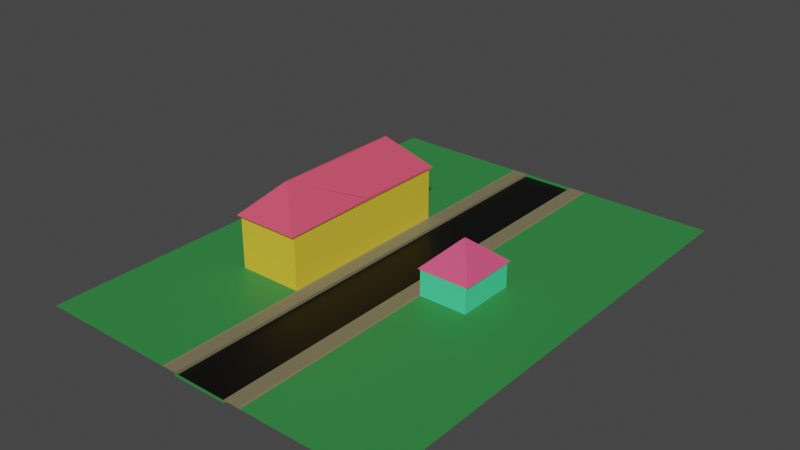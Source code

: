 # Source: act1.blend  (saved by Blender 3.3.6; exported with 4.5.12 LTS)
import bpy
from mathutils import Matrix  # noqa: F401  (used for matrix-valued properties, if any)

bpy.ops.wm.read_factory_settings(use_empty=True)
scene = bpy.context.scene
scene.name = 'Scene'

# ---- collections
col_collection = bpy.data.collections.new('Collection'); scene.collection.children.link(col_collection)

# ---- materials (node trees are filled in below, after node groups)
mat_house = bpy.data.materials.new('House')
mat_house.use_transparent_shadow = False
mat_floor = bpy.data.materials.new('Floor')
mat_floor.use_transparent_shadow = False
mat_wall = bpy.data.materials.new('Wall')
mat_wall.use_transparent_shadow = False
mat_grass = bpy.data.materials.new('Grass')
mat_grass.use_transparent_shadow = False
mat_footwalk = bpy.data.materials.new('Footwalk')
mat_footwalk.use_transparent_shadow = False
mat_road = bpy.data.materials.new('Road')
mat_road.use_transparent_shadow = False
mat_school_wall = bpy.data.materials.new('School Wall')
mat_school_wall.use_transparent_shadow = False
mat_roof = bpy.data.materials.new('Roof')
mat_roof.use_transparent_shadow = False
mat_school_roof = bpy.data.materials.new('School Roof')
mat_school_roof.use_transparent_shadow = False

# ---- material node trees
mat_house.use_nodes = True; mat_house.node_tree.nodes.clear()
_N = mat_house.node_tree.nodes; _L = mat_house.node_tree.links
n0 = _N.new('ShaderNodeBsdfPrincipled'); n0.name = 'Principled BSDF'; n0.location = (10, 300)
n0.distribution = 'GGX'
n0.subsurface_method = 'RANDOM_WALK_SKIN'
n0.inputs[0].default_value = (0.07375, 0.8, 0.3717, 1.0)
n0.inputs[3].default_value = 1.45
n0.inputs[27].default_value = (0.0, 0.0, 0.0, 1.0)
n0.inputs[28].default_value = 1.0
n1 = _N.new('ShaderNodeOutputMaterial'); n1.name = 'Material Output'; n1.location = (300, 300)
_L.new(n0.outputs[0], n1.inputs[0])
n1.is_active_output = True
mat_floor.use_nodes = True; mat_floor.node_tree.nodes.clear()
_N = mat_floor.node_tree.nodes; _L = mat_floor.node_tree.links
n0 = _N.new('ShaderNodeBsdfPrincipled'); n0.name = 'Principled BSDF'; n0.location = (10, 300)
n0.distribution = 'GGX'
n0.subsurface_method = 'RANDOM_WALK_SKIN'
n0.inputs[0].default_value = (0.1789, 0.02442, 0.01873, 1.0)
n0.inputs[3].default_value = 1.45
n0.inputs[27].default_value = (0.0, 0.0, 0.0, 1.0)
n0.inputs[28].default_value = 1.0
n1 = _N.new('ShaderNodeOutputMaterial'); n1.name = 'Material Output'; n1.location = (300, 300)
_L.new(n0.outputs[0], n1.inputs[0])
n1.is_active_output = True
mat_wall.use_nodes = True; mat_wall.node_tree.nodes.clear()
_N = mat_wall.node_tree.nodes; _L = mat_wall.node_tree.links
n0 = _N.new('ShaderNodeBsdfPrincipled'); n0.name = 'Principled BSDF'; n0.location = (10, 300)
n0.distribution = 'GGX'
n0.subsurface_method = 'RANDOM_WALK_SKIN'
n0.inputs[0].default_value = (0.2529, 0.2067, 0.1239, 1.0)
n0.inputs[3].default_value = 1.45
n0.inputs[27].default_value = (0.0, 0.0, 0.0, 1.0)
n0.inputs[28].default_value = 1.0
n1 = _N.new('ShaderNodeOutputMaterial'); n1.name = 'Material Output'; n1.location = (300, 300)
_L.new(n0.outputs[0], n1.inputs[0])
n1.is_active_output = True
mat_grass.use_nodes = True; mat_grass.node_tree.nodes.clear()
_N = mat_grass.node_tree.nodes; _L = mat_grass.node_tree.links
n0 = _N.new('ShaderNodeBsdfPrincipled'); n0.name = 'Principled BSDF'; n0.location = (10, 300)
n0.distribution = 'GGX'
n0.subsurface_method = 'RANDOM_WALK_SKIN'
n0.inputs[0].default_value = (0.03416, 0.2529, 0.05841, 1.0)
n0.inputs[3].default_value = 1.45
n0.inputs[27].default_value = (0.0, 0.0, 0.0, 1.0)
n0.inputs[28].default_value = 1.0
n1 = _N.new('ShaderNodeOutputMaterial'); n1.name = 'Material Output'; n1.location = (300, 300)
_L.new(n0.outputs[0], n1.inputs[0])
n1.is_active_output = True
mat_footwalk.use_nodes = True; mat_footwalk.node_tree.nodes.clear()
_N = mat_footwalk.node_tree.nodes; _L = mat_footwalk.node_tree.links
n0 = _N.new('ShaderNodeBsdfPrincipled'); n0.name = 'Principled BSDF'; n0.location = (10, 300)
n0.distribution = 'GGX'
n0.subsurface_method = 'RANDOM_WALK_SKIN'
n0.inputs[0].default_value = (0.2079, 0.1803, 0.09992, 1.0)
n0.inputs[3].default_value = 1.45
n0.inputs[27].default_value = (0.0, 0.0, 0.0, 1.0)
n0.inputs[28].default_value = 1.0
n1 = _N.new('ShaderNodeOutputMaterial'); n1.name = 'Material Output'; n1.location = (300, 300)
_L.new(n0.outputs[0], n1.inputs[0])
n1.is_active_output = True
mat_road.use_nodes = True; mat_road.node_tree.nodes.clear()
_N = mat_road.node_tree.nodes; _L = mat_road.node_tree.links
n0 = _N.new('ShaderNodeBsdfPrincipled'); n0.name = 'Principled BSDF'; n0.location = (10, 300)
n0.distribution = 'GGX'
n0.subsurface_method = 'RANDOM_WALK_SKIN'
n0.inputs[0].default_value = (0.0, 0.0, 0.0, 1.0)
n0.inputs[3].default_value = 1.45
n0.inputs[27].default_value = (0.0, 0.0, 0.0, 1.0)
n0.inputs[28].default_value = 1.0
n1 = _N.new('ShaderNodeOutputMaterial'); n1.name = 'Material Output'; n1.location = (300, 300)
_L.new(n0.outputs[0], n1.inputs[0])
n1.is_active_output = True
mat_school_wall.use_nodes = True; mat_school_wall.node_tree.nodes.clear()
_N = mat_school_wall.node_tree.nodes; _L = mat_school_wall.node_tree.links
n0 = _N.new('ShaderNodeBsdfPrincipled'); n0.name = 'Principled BSDF'; n0.location = (10, 300)
n0.distribution = 'GGX'
n0.subsurface_method = 'RANDOM_WALK_SKIN'
n0.inputs[0].default_value = (0.7874, 0.5846, 0.04213, 1.0)
n0.inputs[3].default_value = 1.45
n0.inputs[27].default_value = (0.0, 0.0, 0.0, 1.0)
n0.inputs[28].default_value = 1.0
n1 = _N.new('ShaderNodeOutputMaterial'); n1.name = 'Material Output'; n1.location = (300, 300)
_L.new(n0.outputs[0], n1.inputs[0])
n1.is_active_output = True
mat_roof.use_nodes = True; mat_roof.node_tree.nodes.clear()
_N = mat_roof.node_tree.nodes; _L = mat_roof.node_tree.links
n0 = _N.new('ShaderNodeBsdfPrincipled'); n0.name = 'Principled BSDF'; n0.location = (10, 300)
n0.distribution = 'GGX'
n0.subsurface_method = 'RANDOM_WALK_SKIN'
n0.inputs[0].default_value = (0.8, 0.08638, 0.2042, 1.0)
n0.inputs[3].default_value = 1.45
n0.inputs[27].default_value = (0.0, 0.0, 0.0, 1.0)
n0.inputs[28].default_value = 1.0
n1 = _N.new('ShaderNodeOutputMaterial'); n1.name = 'Material Output'; n1.location = (300, 300)
_L.new(n0.outputs[0], n1.inputs[0])
n1.is_active_output = True
mat_school_roof.use_nodes = True; mat_school_roof.node_tree.nodes.clear()
_N = mat_school_roof.node_tree.nodes; _L = mat_school_roof.node_tree.links
n0 = _N.new('ShaderNodeBsdfPrincipled'); n0.name = 'Principled BSDF'; n0.location = (10, 300)
n0.distribution = 'GGX'
n0.subsurface_method = 'RANDOM_WALK_SKIN'
n0.inputs[0].default_value = (0.8, 0.0815, 0.1478, 1.0)
n0.inputs[3].default_value = 1.45
n0.inputs[27].default_value = (0.0, 0.0, 0.0, 1.0)
n0.inputs[28].default_value = 1.0
n1 = _N.new('ShaderNodeOutputMaterial'); n1.name = 'Material Output'; n1.location = (300, 300)
_L.new(n0.outputs[0], n1.inputs[0])
n1.is_active_output = True

# ---- world
world_world = bpy.data.worlds.new('World'); scene.world = world_world
world_world.use_nodes = True; world_world.node_tree.nodes.clear()
_N = world_world.node_tree.nodes; _L = world_world.node_tree.links
n0 = _N.new('ShaderNodeOutputWorld'); n0.name = 'World Output'; n0.location = (300, 300)
n1 = _N.new('ShaderNodeBackground'); n1.name = 'Background'; n1.location = (10, 300)
n1.inputs[0].default_value = (0.05088, 0.05088, 0.05088, 1.0)
_L.new(n1.outputs[0], n0.inputs[0])
n0.is_active_output = True
world_world.color = (0.05088, 0.05088, 0.05088)
world_world.use_sun_shadow = False
world_world.sun_shadow_jitter_overblur = 0.0

# ---- meshes
me_cube_002 = bpy.data.meshes.new('Cube.002')
me_cube_002.from_pydata([(-9.38, -12.47, -3.852), (-9.38, -12.47, -3.657), (-9.38, 7.747, -3.852), (-9.38, 7.747, -3.657), (7.079, -12.47, -3.852), (7.079, -12.47, -3.657), (7.079, 7.747, -3.852), (7.079, 7.747, -3.657), (-9.291, -12.38, -3.657), (-9.291, 7.66, -3.657), (6.989, 7.66, -3.657), (6.989, -12.38, -3.657), (-9.38, -12.47, 5.151), (-9.38, 7.747, 5.151), (7.079, 7.747, 5.151), (7.079, -12.47, 5.151), (-9.291, -12.38, 5.151), (-9.291, 7.66, 5.151), (6.989, 7.66, 5.151), (6.989, -12.38, 5.151), (-9.291, 7.66, 0.7474), (6.989, 7.66, 0.7474), (6.989, -12.38, 0.7474), (-9.291, -12.38, 0.7474), (6.989, 7.66, 0.9723), (-9.291, -12.38, 0.9723), (-9.291, 7.66, 0.9723), (6.989, -12.38, 0.9723), (-9.38, 4.494, -3.852), (-9.38, 4.494, -3.657), (7.079, 4.494, -3.852), (7.079, 4.494, -3.657), (-9.38, 4.494, 5.151), (7.079, 4.494, 5.151), (-9.291, 4.435, 5.151), (6.989, 4.435, 5.151), (-9.291, 4.461, 0.9723), (6.989, 4.461, 0.9723), (-9.291, 4.488, -3.657), (6.989, 4.488, -3.657), (-9.291, 4.463, 0.7474), (6.989, 4.463, 0.7474), (4.072, 7.747, -3.852), (4.072, 7.747, -3.657), (4.072, -12.47, -3.852), (4.072, -12.47, -3.657), (4.015, 7.66, -3.657), (4.015, -12.38, -3.657), (4.072, 7.747, 5.151), (4.072, -12.47, 5.151), (4.015, 7.66, 5.151), (4.015, -12.38, 5.151), (4.015, -12.38, 0.7474), (4.015, 7.66, 0.7474), (4.015, -12.38, 0.9723), (4.015, 7.66, 0.9723), (4.015, 4.461, 0.9723), (4.072, 4.494, -3.852), (4.015, 4.463, 0.7474), (4.015, 4.488, -3.657), (3.516, 7.66, 0.7474), (3.516, 7.66, 0.9723), (3.516, 4.461, 0.9723), (3.516, 4.463, 0.7474), (3.361, 7.66, 0.9723), (3.361, 4.461, 0.9723), (3.516, 7.66, 0.2473), (3.516, 4.463, 0.2473), (3.361, 7.66, 0.4722), (3.361, 4.461, 0.4722), (3.006, 7.66, 0.2473), (3.006, 4.463, 0.2473), (2.851, 7.66, 0.4722), (2.851, 4.461, 0.4722), (3.006, 7.66, -0.2566), (3.006, 4.463, -0.2566), (2.851, 7.66, -0.03171), (2.851, 4.461, -0.03171), (2.498, 7.66, -0.2566), (2.498, 4.463, -0.2566), (2.343, 7.66, -0.03171), (2.343, 4.461, -0.03171), (2.498, 7.66, -0.7632), (2.498, 4.463, -0.7632), (2.343, 7.66, -0.5383), (2.343, 4.461, -0.5383), (2.0, 7.66, -0.7632), (2.0, 4.463, -0.7632), (1.845, 7.66, -0.5383), (1.845, 4.461, -0.5383), (2.0, 7.66, -1.27), (2.0, 4.463, -1.27), (1.845, 7.66, -1.045), (1.845, 4.461, -1.045), (1.498, 7.66, -1.27), (1.498, 4.463, -1.27), (1.343, 7.66, -1.045), (1.343, 4.461, -1.045), (1.498, 7.66, -1.775), (1.498, 4.463, -1.775), (1.343, 7.66, -1.55), (1.343, 4.461, -1.55), (0.9954, 7.66, -1.775), (0.9954, 4.463, -1.775), (0.84, 7.66, -1.55), (0.84, 4.461, -1.55), (0.9954, 7.66, -2.278), (0.9954, 4.463, -2.278), (0.84, 7.66, -2.053), (0.84, 4.461, -2.053), (0.4926, 7.66, -2.278), (0.4926, 4.463, -2.278), (0.3372, 7.66, -2.053), (0.3372, 4.461, -2.053), (0.4926, 7.66, -2.784), (0.4926, 4.463, -2.784), (0.3372, 7.66, -2.559), (0.3372, 4.461, -2.559), (-0.005569, 7.66, -2.784), (-0.005569, 4.463, -2.784), (-0.1609, 7.66, -2.559), (-0.1609, 4.461, -2.559), (-0.005569, 7.66, -3.29), (-0.005569, 4.463, -3.29), (-0.1609, 7.66, -3.065), (-0.1609, 4.461, -3.065), (-0.5158, 7.66, -3.29), (-0.5158, 4.463, -3.29), (-0.6711, 7.66, -3.065), (-0.6711, 4.461, -3.065), (-0.5158, 7.66, -3.793), (-0.5158, 4.463, -3.793), (-0.6711, 7.66, -3.568), (-0.6711, 4.461, -3.568), (-1.025, 7.66, -3.793), (-1.025, 4.463, -3.793), (-1.18, 7.66, -3.568), (-1.18, 4.461, -3.568), (-1.025, 7.66, -3.941), (-1.025, 4.463, -3.941), (-1.18, 7.66, -3.717), (-1.18, 4.461, -3.717), (-9.38, -12.47, -0.9912), (-9.38, 7.747, -0.9912), (7.079, -12.47, -0.9912), (7.079, 7.747, -0.9912), (7.079, 4.494, -0.9912), (-9.38, 4.494, -0.9912), (4.072, 7.747, -0.9912), (4.072, -12.47, -0.9912), (-9.38, -3.986, -3.852), (7.079, -3.986, -3.657), (7.079, -3.986, 5.151), (6.989, -3.972, 5.151), (-9.291, -3.958, 0.9723), (-9.38, -3.283, -3.657), (7.079, -3.986, -3.852), (-9.38, -3.283, 5.151), (-9.291, -3.972, 5.151), (6.989, -3.958, 0.9723), (4.015, -3.958, 0.9723), (4.072, -3.986, -3.852), (7.079, -3.986, -0.9912), (-9.38, -3.283, -1.168), (-9.38, -2.013, -3.657), (7.079, -1.31, -3.852), (-9.38, -2.013, 5.151), (-9.291, -1.319, 5.151), (6.989, -1.302, 0.9723), (4.015, -1.302, 0.9723), (-9.38, -2.013, -1.168), (-9.38, -1.31, -3.852), (7.079, -1.31, -3.657), (7.079, -1.31, 5.151), (6.989, -1.319, 5.151), (-9.291, -1.302, 0.9723), (4.072, -1.31, -3.852), (7.079, -1.31, -0.9912), (6.989, -1.134, -3.657), (6.989, -6.756, -3.657), (-9.291, -1.151, 0.7474), (-9.291, -7.35, 0.7474), (-9.291, -7.342, -3.657), (-9.291, -1.134, -3.657), (6.989, -6.764, 0.7474), (6.989, -1.151, 0.7474), (4.015, -1.151, 0.7474), (4.015, -6.764, 0.7474), (4.015, -1.134, -3.657), (4.015, -6.756, -3.657), (-9.291, -3.338, 0.7474), (-9.291, -3.281, -3.657), (-9.291, -1.997, 0.7474), (-9.291, -2.0, -3.657), (-9.291, 7.66, -1.455), (6.989, -12.38, -1.455), (6.989, 7.66, -1.455), (-9.291, -12.38, -1.455), (6.989, 4.475, -1.455), (-9.291, 4.475, -1.455), (4.015, 7.66, -1.455), (4.015, -12.38, -1.455), (-9.291, -7.346, -1.455), (-9.291, -1.142, -1.455), (6.989, -1.142, -1.455), (6.989, -6.76, -1.455), (-9.291, -3.285, -1.165), (-9.291, -2.008, -1.165), (-9.38, -6.167, -3.852), (7.079, -6.167, -3.657), (7.079, -6.167, 5.151), (6.989, -6.134, 5.151), (-9.291, -6.124, 0.9723), (4.072, -6.167, -3.852), (7.079, -6.167, -0.9912), (-9.38, -5.645, -3.657), (7.079, -6.167, -3.852), (-9.38, -6.13, 5.151), (-9.291, -6.134, 5.151), (6.989, -6.124, 0.9723), (4.015, -6.124, 0.9723), (-9.38, -6.13, -1.123), (-9.38, -4.12, -3.657), (7.079, -4.758, -3.852), (-9.38, -4.821, 5.151), (-9.291, -4.848, 5.151), (6.989, -4.726, 0.9723), (4.015, -4.726, 0.9723), (-9.38, -4.821, -1.152), (-9.38, -4.758, -3.852), (7.079, -4.758, -3.657), (7.079, -4.758, 5.151), (6.989, -4.738, 5.151), (-9.291, -4.836, 0.9723), (4.072, -4.758, -3.852), (7.079, -4.758, -0.9912), (6.989, 7.66, 1.88), (-9.291, -12.38, 1.88), (-9.291, 7.66, 1.88), (6.989, -12.38, 1.88), (-9.291, 4.456, 1.88), (6.989, 4.456, 1.88), (4.015, -12.38, 1.88), (4.015, 7.66, 1.88), (-9.291, -3.961, 1.88), (6.989, -3.961, 1.88), (6.989, -1.305, 1.88), (-9.291, -1.305, 1.88), (-9.291, -6.127, 1.88), (6.989, -6.127, 1.88), (6.989, -4.728, 1.88), (-9.291, -4.838, 1.88), (6.989, 7.66, 3.242), (-9.291, -12.38, 3.242), (-9.291, 4.447, 3.242), (6.989, 4.447, 3.242), (4.015, -12.38, 3.242), (4.015, 7.66, 3.242), (-9.291, -3.966, 3.242), (6.989, -3.966, 3.242), (6.989, -1.311, 3.242), (-9.291, -1.311, 3.242), (-9.291, -6.13, 3.164), (6.989, -6.13, 3.242), (6.989, -4.732, 3.242), (-9.291, -4.842, 3.164), (-9.291, 7.66, 3.242), (6.989, -12.38, 3.242), (-9.38, -12.47, 1.957), (7.079, -12.47, 1.957), (7.079, 4.494, 1.957), (-9.38, 4.494, 1.957), (4.072, 7.747, 1.957), (4.072, -12.47, 1.957), (-9.38, 7.747, 1.957), (7.079, 7.747, 1.957), (7.079, -3.986, 1.957), (-9.38, -3.283, 1.865), (-9.38, -2.013, 1.865), (7.079, -1.31, 1.957), (7.079, -6.167, 1.957), (-9.38, -6.119, 1.889), (-9.38, -4.832, 1.874), (7.079, -4.758, 1.957), (-9.38, -12.47, 3.331), (7.079, -12.47, 3.331), (7.079, 4.494, 3.331), (-9.38, 4.494, 3.331), (4.072, 7.747, 3.331), (4.072, -12.47, 3.331), (7.079, -3.986, 3.331), (-9.38, -3.283, 3.278), (-9.38, -2.013, 3.278), (7.079, -1.31, 3.331), (7.079, -6.167, 3.331), (-9.38, -6.13, 3.178), (-9.38, -4.821, 3.17), (7.079, -4.758, 3.331), (-9.38, 7.747, 3.331), (7.079, 7.747, 3.331), (-9.376, -6.127, 1.88), (-9.38, -4.838, 1.88)], [], [(28, 29, 3, 2), (42, 43, 7, 6), (216, 209, 5, 4), (44, 45, 1, 0), (213, 216, 4, 44), (289, 285, 15, 49), (189, 182, 8, 47), (295, 284, 12, 217), (257, 252, 18, 50), (256, 253, 16, 51), (217, 12, 16, 218), (49, 15, 19, 51), (48, 13, 17, 50), (33, 14, 18, 35), (288, 298, 13, 48), (263, 267, 19, 211), (254, 266, 17, 34), (286, 299, 14, 33), (199, 194, 20, 40), (205, 195, 22, 184), (201, 197, 23, 52), (200, 196, 21, 53), (187, 184, 22, 52), (220, 54, 27, 219), (293, 286, 33, 173), (261, 254, 34, 167), (252, 255, 35, 18), (173, 33, 35, 174), (13, 32, 34, 17), (298, 287, 32, 13), (42, 6, 30, 57), (6, 7, 31, 30), (171, 164, 29, 28), (196, 198, 41, 21), (203, 199, 40, 180), (46, 9, 38, 59), (36, 40, 20, 26), (20, 53, 55, 26), (10, 46, 59, 39), (36, 56, 58, 40), (2, 42, 57, 28), (212, 25, 54, 220), (181, 187, 52, 23), (194, 200, 53, 20), (195, 201, 52, 22), (299, 288, 48, 14), (14, 48, 50, 18), (12, 49, 51, 16), (267, 256, 51, 19), (266, 257, 50, 17), (179, 189, 47, 11), (284, 289, 49, 12), (208, 213, 44, 0), (4, 5, 45, 44), (2, 3, 43, 42), (41, 58, 53, 21), (24, 55, 56, 37), (56, 55, 61, 62), (53, 58, 63, 60), (62, 61, 64, 65), (65, 64, 68, 69), (60, 63, 67, 66), (69, 68, 72, 73), (66, 67, 71, 70), (73, 72, 76, 77), (70, 71, 75, 74), (77, 76, 80, 81), (74, 75, 79, 78), (81, 80, 84, 85), (78, 79, 83, 82), (85, 84, 88, 89), (82, 83, 87, 86), (89, 88, 92, 93), (86, 87, 91, 90), (93, 92, 96, 97), (90, 91, 95, 94), (97, 96, 100, 101), (94, 95, 99, 98), (101, 100, 104, 105), (98, 99, 103, 102), (105, 104, 108, 109), (102, 103, 107, 106), (109, 108, 112, 113), (106, 107, 111, 110), (113, 112, 116, 117), (110, 111, 115, 114), (117, 116, 120, 121), (114, 115, 119, 118), (121, 120, 124, 125), (118, 119, 123, 122), (125, 124, 128, 129), (122, 123, 127, 126), (129, 128, 132, 133), (126, 127, 131, 130), (133, 132, 136, 137), (130, 131, 135, 134), (137, 136, 140, 141), (134, 135, 139, 138), (1, 45, 149, 142), (7, 43, 148, 145), (3, 29, 147, 143), (172, 31, 146, 177), (31, 7, 145, 146), (43, 3, 143, 148), (215, 1, 142, 221), (45, 5, 144, 149), (230, 151, 162, 235), (171, 176, 161, 150), (175, 154, 160, 169), (229, 222, 155, 150), (231, 152, 153, 232), (265, 258, 158, 225), (297, 290, 152, 231), (169, 160, 159, 168), (260, 259, 153, 174), (166, 157, 158, 167), (292, 291, 157, 166), (176, 165, 156, 161), (165, 172, 151, 156), (30, 31, 172, 165), (57, 30, 165, 176), (287, 292, 166, 32), (32, 166, 167, 34), (255, 260, 174, 35), (56, 169, 168, 37), (36, 175, 169, 56), (28, 57, 176, 171), (29, 164, 170, 147), (151, 172, 177, 162), (150, 155, 164, 171), (152, 173, 174, 153), (258, 261, 167, 158), (290, 293, 173, 152), (39, 59, 188, 178), (178, 188, 189, 179), (40, 58, 186, 180), (180, 186, 187, 181), (197, 202, 181, 23), (58, 41, 185, 186), (186, 185, 184, 187), (198, 204, 185, 41), (204, 205, 184, 185), (59, 38, 183, 188), (188, 183, 182, 189), (202, 182, 191, 206), (203, 180, 192, 207), (163, 206, 191, 155), (190, 206, 207, 192), (183, 203, 207, 193), (181, 202, 206, 190), (178, 179, 205, 204), (39, 178, 204, 198), (8, 182, 202, 197), (11, 47, 201, 195), (9, 46, 200, 194), (183, 38, 199, 203), (10, 39, 198, 196), (46, 10, 196, 200), (47, 8, 197, 201), (179, 11, 195, 205), (38, 9, 194, 199), (170, 207, 206, 163), (170, 164, 193, 207), (164, 155, 182, 183), (285, 294, 210, 15), (253, 262, 218, 16), (15, 210, 211, 19), (0, 1, 215, 208), (5, 209, 214, 144), (222, 215, 221, 228), (229, 234, 213, 208), (233, 212, 220, 227), (227, 220, 219, 226), (264, 263, 211, 232), (234, 223, 216, 213), (223, 230, 209, 216), (156, 151, 230, 223), (161, 156, 223, 234), (291, 296, 224, 157), (157, 224, 225, 158), (259, 264, 232, 153), (160, 227, 226, 159), (154, 233, 227, 160), (150, 161, 234, 229), (155, 222, 228, 163), (294, 297, 231, 210), (210, 231, 232, 211), (208, 215, 222, 229), (209, 230, 235, 214), (281, 282, 228, 221), (265, 225, 218, 262), (218, 225, 224, 217), (233, 251, 248, 212), (159, 226, 250, 245), (226, 219, 249, 250), (25, 212, 248, 237), (154, 175, 247, 244), (37, 168, 246, 241), (168, 159, 245, 246), (233, 154, 244, 251), (26, 55, 243, 238), (27, 54, 242, 239), (24, 37, 241, 236), (175, 36, 240, 247), (36, 26, 238, 240), (219, 27, 239, 249), (54, 25, 237, 242), (55, 24, 236, 243), (245, 250, 264, 259), (250, 249, 263, 264), (237, 248, 262, 253), (244, 247, 261, 258), (241, 246, 260, 255), (246, 245, 259, 260), (251, 244, 258, 265), (238, 243, 257, 266), (239, 242, 256, 267), (236, 241, 255, 252), (247, 240, 254, 261), (240, 238, 266, 254), (249, 239, 267, 263), (242, 237, 253, 256), (243, 236, 252, 257), (214, 235, 283, 280), (163, 228, 282, 277), (144, 214, 280, 269), (162, 177, 279, 276), (147, 170, 278, 271), (170, 163, 277, 278), (235, 162, 276, 283), (142, 149, 273, 268), (145, 148, 272, 275), (143, 147, 271, 274), (177, 146, 270, 279), (146, 145, 275, 270), (148, 143, 274, 272), (221, 142, 268, 281), (149, 144, 269, 273), (217, 224, 296, 295), (280, 283, 297, 294), (277, 282, 296, 291), (269, 280, 294, 285), (276, 279, 293, 290), (271, 278, 292, 287), (278, 277, 291, 292), (283, 276, 290, 297), (268, 273, 289, 284), (275, 272, 288, 299), (274, 271, 287, 298), (279, 270, 286, 293), (270, 275, 299, 286), (272, 274, 298, 288), (281, 268, 284, 295), (273, 269, 285, 289), (265, 296, 282, 251), (262, 295, 296, 265), (262, 248, 281, 295), (248, 251, 301, 300)])
me_cube_002.polygons.foreach_set('material_index', [0, 0, 0, 0, 0, 0, 1, 0, 2, 2, 0, 0, 0, 0, 0, 2, 2, 0, 2, 2, 2, 0, 1, 1, 0, 2, 2, 0, 0, 0, 0, 0, 0, 0, 2, 1, 2, 2, 0, 1, 0, 1, 1, 2, 2, 0, 0, 0, 2, 2, 1, 0, 0, 0, 0, 0, 1, 1, 0, 1, 1, 0, 1, 0, 1, 0, 1, 0, 1, 0, 1, 0, 1, 0, 1, 0, 1, 0, 1, 0, 1, 0, 1, 0, 1, 0, 1, 0, 1, 0, 1, 0, 1, 0, 1, 0, 1, 0, 0, 0, 0, 0, 0, 0, 0, 0, 0, 0, 1, 0, 0, 2, 0, 1, 2, 0, 0, 0, 0, 0, 0, 0, 0, 2, 1, 1, 0, 0, 0, 0, 0, 2, 0, 1, 1, 1, 1, 2, 1, 1, 2, 2, 1, 1, 2, 2, 0, 2, 2, 2, 2, 2, 2, 2, 2, 2, 0, 0, 2, 2, 2, 0, 0, 0, 0, 2, 0, 0, 0, 0, 0, 1, 1, 2, 0, 0, 0, 0, 0, 0, 2, 1, 1, 0, 0, 0, 0, 0, 0, 0, 2, 0, 2, 2, 2, 2, 2, 2, 2, 2, 2, 2, 2, 2, 2, 2, 2, 2, 2, 2, 2, 2, 2, 2, 2, 2, 2, 2, 2, 2, 2, 2, 2, 0, 0, 0, 0, 0, 0, 0, 0, 0, 0, 0, 0, 0, 0, 0, 0, 0, 0, 0, 0, 0, 0, 0, 0, 0, 0, 0, 0, 0, 0, 0, 0, 0, 0, 0])
_uv = me_cube_002.uv_layers.new(name='UVMap')
_uv.uv.foreach_set('vector', [0.375, 0.2098, 0.625, 0.2098, 0.625, 0.25, 0.375, 0.25, 0.375, 0.4543, 0.625, 0.4543, 0.625, 0.5, 0.375, 0.5, 0.375, 0.6721, 0.625, 0.6721, 0.625, 0.75, 0.375, 0.75, 0.375, 0.7957, 0.625, 0.7957, 0.625, 1.0, 0.375, 1.0, 0.3293, 0.6721, 0.375, 0.6721, 0.375, 0.75, 0.3293, 0.75, 0.625, 0.7957, 0.625, 0.75, 0.625, 0.75, 0.625, 0.7957, 0.6707, 0.6799, 0.875, 0.6799, 0.875, 0.75, 0.6707, 0.75, 0.625, 0.0779, 0.625, 0.0, 0.625, 0.0, 0.625, 0.0779, 0.6707, 0.5, 0.625, 0.5, 0.625, 0.5, 0.6707, 0.5, 0.6707, 0.75, 0.875, 0.75, 0.875, 0.75, 0.6707, 0.75, 0.625, 0.0779, 0.625, 0.0, 0.625, 0.0, 0.625, 0.07638, 0.625, 0.7957, 0.625, 0.75, 0.625, 0.75, 0.625, 0.7957, 0.625, 0.4543, 0.625, 0.25, 0.625, 0.25, 0.625, 0.4543, 0.625, 0.5402, 0.625, 0.5, 0.625, 0.5, 0.625, 0.5402, 0.625, 0.4543, 0.625, 0.25, 0.625, 0.25, 0.625, 0.4543, 0.625, 0.6721, 0.625, 0.75, 0.625, 0.75, 0.625, 0.6721, 0.875, 0.5402, 0.875, 0.5, 0.875, 0.5, 0.875, 0.5402, 0.625, 0.5402, 0.625, 0.5, 0.625, 0.5, 0.625, 0.5402, 0.875, 0.5396, 0.875, 0.5, 0.875, 0.5, 0.875, 0.5396, 0.625, 0.6799, 0.625, 0.75, 0.625, 0.75, 0.625, 0.6799, 0.6707, 0.75, 0.875, 0.75, 0.875, 0.75, 0.6707, 0.75, 0.6707, 0.5, 0.625, 0.5, 0.625, 0.5, 0.6707, 0.5, 0.6707, 0.6799, 0.625, 0.6799, 0.625, 0.75, 0.6707, 0.75, 0.6707, 0.6721, 0.6707, 0.75, 0.625, 0.75, 0.625, 0.6721, 0.625, 0.612, 0.625, 0.5402, 0.625, 0.5402, 0.625, 0.612, 0.875, 0.612, 0.875, 0.5402, 0.875, 0.5402, 0.875, 0.612, 0.625, 0.5, 0.625, 0.5402, 0.625, 0.5402, 0.625, 0.5, 0.625, 0.612, 0.625, 0.5402, 0.625, 0.5402, 0.625, 0.612, 0.625, 0.25, 0.625, 0.2098, 0.625, 0.2098, 0.625, 0.25, 0.625, 0.25, 0.625, 0.2098, 0.625, 0.2098, 0.625, 0.25, 0.3293, 0.5, 0.375, 0.5, 0.375, 0.5402, 0.3293, 0.5402, 0.375, 0.5, 0.625, 0.5, 0.625, 0.5402, 0.375, 0.5402, 0.375, 0.138, 0.625, 0.138, 0.625, 0.2098, 0.375, 0.2098, 0.625, 0.5, 0.625, 0.5396, 0.625, 0.5396, 0.625, 0.5, 0.875, 0.6097, 0.875, 0.5396, 0.875, 0.5396, 0.875, 0.6097, 0.6707, 0.5, 0.875, 0.5, 0.875, 0.5396, 0.6707, 0.5396, 0.875, 0.5402, 0.875, 0.5396, 0.875, 0.5, 0.875, 0.5, 0.875, 0.5, 0.6707, 0.5, 0.6707, 0.5, 0.875, 0.5, 0.625, 0.5, 0.6707, 0.5, 0.6707, 0.5396, 0.625, 0.5396, 0.875, 0.5402, 0.6707, 0.5402, 0.6707, 0.5396, 0.875, 0.5396, 0.125, 0.5, 0.3293, 0.5, 0.3293, 0.5402, 0.125, 0.5402, 0.875, 0.6721, 0.875, 0.75, 0.6707, 0.75, 0.6707, 0.6721, 0.875, 0.6799, 0.6707, 0.6799, 0.6707, 0.75, 0.875, 0.75, 0.875, 0.5, 0.6707, 0.5, 0.6707, 0.5, 0.875, 0.5, 0.625, 0.75, 0.6707, 0.75, 0.6707, 0.75, 0.625, 0.75, 0.625, 0.5, 0.625, 0.4543, 0.625, 0.4543, 0.625, 0.5, 0.625, 0.5, 0.625, 0.4543, 0.625, 0.4543, 0.625, 0.5, 0.625, 1.0, 0.625, 0.7957, 0.625, 0.7957, 0.625, 1.0, 0.625, 0.75, 0.6707, 0.75, 0.6707, 0.75, 0.625, 0.75, 0.875, 0.5, 0.6707, 0.5, 0.6707, 0.5, 0.875, 0.5, 0.625, 0.6799, 0.6707, 0.6799, 0.6707, 0.75, 0.625, 0.75, 0.625, 1.0, 0.625, 0.7957, 0.625, 0.7957, 0.625, 1.0, 0.125, 0.6721, 0.3293, 0.6721, 0.3293, 0.75, 0.125, 0.75, 0.375, 0.75, 0.625, 0.75, 0.625, 0.7957, 0.375, 0.7957, 0.375, 0.25, 0.625, 0.25, 0.625, 0.4543, 0.375, 0.4543, 0.625, 0.5396, 0.6707, 0.5396, 0.6707, 0.5, 0.625, 0.5, 0.625, 0.5, 0.6707, 0.5, 0.6707, 0.5402, 0.625, 0.5402, 0.6707, 0.5402, 0.6707, 0.5, 0.6707, 0.5, 0.6707, 0.5402, 0.6707, 0.5, 0.6707, 0.5396, 0.6707, 0.5396, 0.6707, 0.5, 0.6707, 0.5402, 0.6707, 0.5, 0.6707, 0.5, 0.6707, 0.5402, 0.6707, 0.5402, 0.6707, 0.5, 0.6707, 0.5, 0.6707, 0.5402, 0.6707, 0.5, 0.6707, 0.5396, 0.6707, 0.5396, 0.6707, 0.5, 0.6707, 0.5402, 0.6707, 0.5, 0.6707, 0.5, 0.6707, 0.5402, 0.6707, 0.5, 0.6707, 0.5396, 0.6707, 0.5396, 0.6707, 0.5, 0.6707, 0.5402, 0.6707, 0.5, 0.6707, 0.5, 0.6707, 0.5402, 0.6707, 0.5, 0.6707, 0.5396, 0.6707, 0.5396, 0.6707, 0.5, 0.6707, 0.5402, 0.6707, 0.5, 0.6707, 0.5, 0.6707, 0.5402, 0.6707, 0.5, 0.6707, 0.5396, 0.6707, 0.5396, 0.6707, 0.5, 0.6707, 0.5402, 0.6707, 0.5, 0.6707, 0.5, 0.6707, 0.5402, 0.6707, 0.5, 0.6707, 0.5396, 0.6707, 0.5396, 0.6707, 0.5, 0.6707, 0.5402, 0.6707, 0.5, 0.6707, 0.5, 0.6707, 0.5402, 0.6707, 0.5, 0.6707, 0.5396, 0.6707, 0.5396, 0.6707, 0.5, 0.6707, 0.5402, 0.6707, 0.5, 0.6707, 0.5, 0.6707, 0.5402, 0.6707, 0.5, 0.6707, 0.5396, 0.6707, 0.5396, 0.6707, 0.5, 0.6707, 0.5402, 0.6707, 0.5, 0.6707, 0.5, 0.6707, 0.5402, 0.6707, 0.5, 0.6707, 0.5396, 0.6707, 0.5396, 0.6707, 0.5, 0.6707, 0.5402, 0.6707, 0.5, 0.6707, 0.5, 0.6707, 0.5402, 0.6707, 0.5, 0.6707, 0.5396, 0.6707, 0.5396, 0.6707, 0.5, 0.6707, 0.5402, 0.6707, 0.5, 0.6707, 0.5, 0.6707, 0.5402, 0.6707, 0.5, 0.6707, 0.5396, 0.6707, 0.5396, 0.6707, 0.5, 0.6707, 0.5402, 0.6707, 0.5, 0.6707, 0.5, 0.6707, 0.5402, 0.6707, 0.5, 0.6707, 0.5396, 0.6707, 0.5396, 0.6707, 0.5, 0.6707, 0.5402, 0.6707, 0.5, 0.6707, 0.5, 0.6707, 0.5402, 0.6707, 0.5, 0.6707, 0.5396, 0.6707, 0.5396, 0.6707, 0.5, 0.6707, 0.5402, 0.6707, 0.5, 0.6707, 0.5, 0.6707, 0.5402, 0.6707, 0.5, 0.6707, 0.5396, 0.6707, 0.5396, 0.6707, 0.5, 0.6707, 0.5402, 0.6707, 0.5, 0.6707, 0.5, 0.6707, 0.5402, 0.6707, 0.5, 0.6707, 0.5396, 0.6707, 0.5396, 0.6707, 0.5, 0.6707, 0.5402, 0.6707, 0.5, 0.6707, 0.5, 0.6707, 0.5402, 0.6707, 0.5, 0.6707, 0.5396, 0.6707, 0.5396, 0.6707, 0.5, 0.6707, 0.5402, 0.6707, 0.5, 0.6707, 0.5, 0.6707, 0.5402, 0.6707, 0.5, 0.6707, 0.5396, 0.6707, 0.5396, 0.6707, 0.5, 0.6707, 0.5402, 0.6707, 0.5, 0.6707, 0.5, 0.6707, 0.5402, 0.6707, 0.5, 0.6707, 0.5396, 0.6707, 0.5396, 0.6707, 0.5, 0.6707, 0.5402, 0.6707, 0.5, 0.6707, 0.5, 0.6707, 0.5402, 0.6707, 0.5, 0.6707, 0.5396, 0.6707, 0.5396, 0.6707, 0.5, 0.6707, 0.5402, 0.6707, 0.5, 0.6707, 0.5, 0.6707, 0.5402, 0.6707, 0.5, 0.6707, 0.5396, 0.6707, 0.5396, 0.6707, 0.5, 0.625, 1.0, 0.625, 0.7957, 0.625, 0.7957, 0.625, 1.0, 0.625, 0.5, 0.625, 0.4543, 0.625, 0.4543, 0.625, 0.5, 0.625, 0.25, 0.625, 0.2098, 0.625, 0.2098, 0.625, 0.25, 0.625, 0.612, 0.625, 0.5402, 0.625, 0.5402, 0.625, 0.612, 0.625, 0.5402, 0.625, 0.5, 0.625, 0.5, 0.625, 0.5402, 0.625, 0.4543, 0.625, 0.25, 0.625, 0.25, 0.625, 0.4543, 0.625, 0.0779, 0.625, 0.0, 0.625, 0.0, 0.625, 0.0779, 0.625, 0.7957, 0.625, 0.75, 0.625, 0.75, 0.625, 0.7957, 0.625, 0.6547, 0.625, 0.6451, 0.625, 0.6451, 0.625, 0.6547, 0.125, 0.612, 0.3293, 0.612, 0.3293, 0.6451, 0.125, 0.6451, 0.875, 0.612, 0.875, 0.6451, 0.6707, 0.6451, 0.6707, 0.612, 0.375, 0.09532, 0.625, 0.09532, 0.625, 0.1049, 0.375, 0.1049, 0.625, 0.6547, 0.625, 0.6451, 0.625, 0.6451, 0.625, 0.6547, 0.875, 0.6547, 0.875, 0.6451, 0.875, 0.6451, 0.875, 0.6547, 0.625, 0.6547, 0.625, 0.6451, 0.625, 0.6451, 0.625, 0.6547, 0.6707, 0.612, 0.6707, 0.6451, 0.625, 0.6451, 0.625, 0.612, 0.625, 0.612, 0.625, 0.6451, 0.625, 0.6451, 0.625, 0.612, 0.625, 0.138, 0.625, 0.1049, 0.625, 0.1049, 0.625, 0.138, 0.625, 0.138, 0.625, 0.1049, 0.625, 0.1049, 0.625, 0.138, 0.3293, 0.612, 0.375, 0.612, 0.375, 0.6451, 0.3293, 0.6451, 0.375, 0.612, 0.625, 0.612, 0.625, 0.6451, 0.375, 0.6451, 0.375, 0.5402, 0.625, 0.5402, 0.625, 0.612, 0.375, 0.612, 0.3293, 0.5402, 0.375, 0.5402, 0.375, 0.612, 0.3293, 0.612, 0.625, 0.2098, 0.625, 0.138, 0.625, 0.138, 0.625, 0.2098, 0.625, 0.2098, 0.625, 0.138, 0.625, 0.138, 0.625, 0.2098, 0.625, 0.5402, 0.625, 0.612, 0.625, 0.612, 0.625, 0.5402, 0.6707, 0.5402, 0.6707, 0.612, 0.625, 0.612, 0.625, 0.5402, 0.875, 0.5402, 0.875, 0.612, 0.6707, 0.612, 0.6707, 0.5402, 0.125, 0.5402, 0.3293, 0.5402, 0.3293, 0.612, 0.125, 0.612, 0.625, 0.2098, 0.625, 0.138, 0.625, 0.138, 0.625, 0.2098, 0.625, 0.6451, 0.625, 0.612, 0.625, 0.612, 0.625, 0.6451, 0.375, 0.1049, 0.625, 0.1049, 0.625, 0.138, 0.375, 0.138, 0.625, 0.6451, 0.625, 0.612, 0.625, 0.612, 0.625, 0.6451, 0.875, 0.6451, 0.875, 0.612, 0.875, 0.612, 0.875, 0.6451, 0.625, 0.6451, 0.625, 0.612, 0.625, 0.612, 0.625, 0.6451, 0.625, 0.5396, 0.6707, 0.5396, 0.6707, 0.6097, 0.625, 0.6097, 0.625, 0.6097, 0.6707, 0.6097, 0.6707, 0.6799, 0.625, 0.6799, 0.875, 0.5396, 0.6707, 0.5396, 0.6707, 0.6097, 0.875, 0.6097, 0.875, 0.6097, 0.6707, 0.6097, 0.6707, 0.6799, 0.875, 0.6799, 0.875, 0.75, 0.875, 0.6799, 0.875, 0.6799, 0.875, 0.75, 0.6707, 0.5396, 0.625, 0.5396, 0.625, 0.6097, 0.6707, 0.6097, 0.6707, 0.6097, 0.625, 0.6097, 0.625, 0.6799, 0.6707, 0.6799, 0.625, 0.5396, 0.625, 0.6097, 0.625, 0.6097, 0.625, 0.5396, 0.625, 0.6097, 0.625, 0.6799, 0.625, 0.6799, 0.625, 0.6097, 0.6707, 0.5396, 0.875, 0.5396, 0.875, 0.6097, 0.6707, 0.6097, 0.6707, 0.6097, 0.875, 0.6097, 0.875, 0.6799, 0.6707, 0.6799, 0.875, 0.6799, 0.875, 0.6799, 0.875, 0.6799, 0.875, 0.6799, 0.875, 0.6097, 0.875, 0.6097, 0.875, 0.6097, 0.875, 0.6097, 0.625, 0.1049, 0.875, 0.6799, 0.875, 0.6799, 0.625, 0.1049, 0.875, 0.6799, 0.875, 0.6799, 0.875, 0.6097, 0.875, 0.6097, 0.875, 0.6097, 0.875, 0.6097, 0.875, 0.6097, 0.875, 0.6097, 0.875, 0.6799, 0.875, 0.6799, 0.875, 0.6799, 0.875, 0.6799, 0.625, 0.6097, 0.625, 0.6799, 0.625, 0.6799, 0.625, 0.6097, 0.625, 0.5396, 0.625, 0.6097, 0.625, 0.6097, 0.625, 0.5396, 0.875, 0.75, 0.875, 0.6799, 0.875, 0.6799, 0.875, 0.75, 0.625, 0.75, 0.6707, 0.75, 0.6707, 0.75, 0.625, 0.75, 0.875, 0.5, 0.6707, 0.5, 0.6707, 0.5, 0.875, 0.5, 0.875, 0.6097, 0.875, 0.5396, 0.875, 0.5396, 0.875, 0.6097, 0.625, 0.5, 0.625, 0.5396, 0.625, 0.5396, 0.625, 0.5, 0.6707, 0.5, 0.625, 0.5, 0.625, 0.5, 0.6707, 0.5, 0.6707, 0.75, 0.875, 0.75, 0.875, 0.75, 0.6707, 0.75, 0.625, 0.6799, 0.625, 0.75, 0.625, 0.75, 0.625, 0.6799, 0.875, 0.5396, 0.875, 0.5, 0.875, 0.5, 0.875, 0.5396, 0.625, 0.138, 0.875, 0.6097, 0.875, 0.6799, 0.625, 0.1049, 0.625, 0.138, 0.625, 0.138, 0.875, 0.6097, 0.875, 0.6097, 0.625, 0.138, 0.625, 0.1049, 0.875, 0.6799, 0.875, 0.6097, 0.625, 0.75, 0.625, 0.6721, 0.625, 0.6721, 0.625, 0.75, 0.875, 0.75, 0.875, 0.6721, 0.875, 0.6721, 0.875, 0.75, 0.625, 0.75, 0.625, 0.6721, 0.625, 0.6721, 0.625, 0.75, 0.375, 0.0, 0.625, 0.0, 0.625, 0.0779, 0.375, 0.0779, 0.625, 0.75, 0.625, 0.6721, 0.625, 0.6721, 0.625, 0.75, 0.625, 0.09532, 0.625, 0.0779, 0.625, 0.0779, 0.625, 0.09532, 0.125, 0.6547, 0.3293, 0.6547, 0.3293, 0.6721, 0.125, 0.6721, 0.875, 0.6547, 0.875, 0.6721, 0.6707, 0.6721, 0.6707, 0.6547, 0.6707, 0.6547, 0.6707, 0.6721, 0.625, 0.6721, 0.625, 0.6547, 0.625, 0.6547, 0.625, 0.6721, 0.625, 0.6721, 0.625, 0.6547, 0.3293, 0.6547, 0.375, 0.6547, 0.375, 0.6721, 0.3293, 0.6721, 0.375, 0.6547, 0.625, 0.6547, 0.625, 0.6721, 0.375, 0.6721, 0.375, 0.6451, 0.625, 0.6451, 0.625, 0.6547, 0.375, 0.6547, 0.3293, 0.6451, 0.375, 0.6451, 0.375, 0.6547, 0.3293, 0.6547, 0.625, 0.1049, 0.625, 0.09532, 0.625, 0.09532, 0.625, 0.1049, 0.625, 0.1049, 0.625, 0.09532, 0.625, 0.09423, 0.625, 0.1049, 0.625, 0.6451, 0.625, 0.6547, 0.625, 0.6547, 0.625, 0.6451, 0.6707, 0.6451, 0.6707, 0.6547, 0.625, 0.6547, 0.625, 0.6451, 0.875, 0.6451, 0.875, 0.6547, 0.6707, 0.6547, 0.6707, 0.6451, 0.125, 0.6451, 0.3293, 0.6451, 0.3293, 0.6547, 0.125, 0.6547, 0.625, 0.1049, 0.625, 0.09532, 0.625, 0.09532, 0.625, 0.1049, 0.625, 0.6721, 0.625, 0.6547, 0.625, 0.6547, 0.625, 0.6721, 0.625, 0.6721, 0.625, 0.6547, 0.625, 0.6547, 0.625, 0.6721, 0.375, 0.0779, 0.625, 0.0779, 0.625, 0.09532, 0.375, 0.09532, 0.625, 0.6721, 0.625, 0.6547, 0.625, 0.6547, 0.625, 0.6721, 0.625, 0.0779, 0.625, 0.09532, 0.625, 0.09532, 0.625, 0.0779, 0.875, 0.6547, 0.875, 0.6547, 0.875, 0.6721, 0.875, 0.6721, 0.875, 0.6721, 0.875, 0.6547, 0.625, 0.09532, 0.625, 0.0779, 0.875, 0.6547, 0.875, 0.6547, 0.875, 0.6721, 0.875, 0.6721, 0.625, 0.6451, 0.625, 0.6547, 0.625, 0.6547, 0.625, 0.6451, 0.625, 0.6547, 0.625, 0.6721, 0.625, 0.6721, 0.625, 0.6547, 0.875, 0.75, 0.875, 0.6721, 0.875, 0.6721, 0.875, 0.75, 0.875, 0.6451, 0.875, 0.612, 0.875, 0.612, 0.875, 0.6451, 0.625, 0.5402, 0.625, 0.612, 0.625, 0.612, 0.625, 0.5402, 0.625, 0.612, 0.625, 0.6451, 0.625, 0.6451, 0.625, 0.612, 0.875, 0.6547, 0.875, 0.6451, 0.875, 0.6451, 0.875, 0.6547, 0.875, 0.5, 0.6707, 0.5, 0.6707, 0.5, 0.875, 0.5, 0.625, 0.75, 0.6707, 0.75, 0.6707, 0.75, 0.625, 0.75, 0.625, 0.5, 0.625, 0.5402, 0.625, 0.5402, 0.625, 0.5, 0.875, 0.612, 0.875, 0.5402, 0.875, 0.5402, 0.875, 0.612, 0.875, 0.5402, 0.875, 0.5, 0.875, 0.5, 0.875, 0.5402, 0.625, 0.6721, 0.625, 0.75, 0.625, 0.75, 0.625, 0.6721, 0.6707, 0.75, 0.875, 0.75, 0.875, 0.75, 0.6707, 0.75, 0.6707, 0.5, 0.625, 0.5, 0.625, 0.5, 0.6707, 0.5, 0.625, 0.6451, 0.625, 0.6547, 0.625, 0.6547, 0.625, 0.6451, 0.625, 0.6547, 0.625, 0.6721, 0.625, 0.6721, 0.625, 0.6547, 0.875, 0.75, 0.875, 0.6721, 0.875, 0.6721, 0.875, 0.75, 0.875, 0.6451, 0.875, 0.612, 0.875, 0.612, 0.875, 0.6451, 0.625, 0.5402, 0.625, 0.612, 0.625, 0.612, 0.625, 0.5402, 0.625, 0.612, 0.625, 0.6451, 0.625, 0.6451, 0.625, 0.612, 0.875, 0.6547, 0.875, 0.6451, 0.875, 0.6451, 0.875, 0.6547, 0.875, 0.5, 0.6707, 0.5, 0.6707, 0.5, 0.875, 0.5, 0.625, 0.75, 0.6707, 0.75, 0.6707, 0.75, 0.625, 0.75, 0.625, 0.5, 0.625, 0.5402, 0.625, 0.5402, 0.625, 0.5, 0.875, 0.612, 0.875, 0.5402, 0.875, 0.5402, 0.875, 0.612, 0.875, 0.5402, 0.875, 0.5, 0.875, 0.5, 0.875, 0.5402, 0.625, 0.6721, 0.625, 0.75, 0.625, 0.75, 0.625, 0.6721, 0.6707, 0.75, 0.875, 0.75, 0.875, 0.75, 0.6707, 0.75, 0.6707, 0.5, 0.625, 0.5, 0.625, 0.5, 0.6707, 0.5, 0.625, 0.6721, 0.625, 0.6547, 0.625, 0.6547, 0.625, 0.6721, 0.625, 0.1049, 0.625, 0.09532, 0.625, 0.09532, 0.625, 0.1049, 0.625, 0.75, 0.625, 0.6721, 0.625, 0.6721, 0.625, 0.75, 0.625, 0.6451, 0.625, 0.612, 0.625, 0.612, 0.625, 0.6451, 0.625, 0.2098, 0.625, 0.138, 0.625, 0.138, 0.625, 0.2098, 0.625, 0.138, 0.625, 0.1049, 0.625, 0.1049, 0.625, 0.138, 0.625, 0.6547, 0.625, 0.6451, 0.625, 0.6451, 0.625, 0.6547, 0.625, 1.0, 0.625, 0.7957, 0.625, 0.7957, 0.625, 1.0, 0.625, 0.5, 0.625, 0.4543, 0.625, 0.4543, 0.625, 0.5, 0.625, 0.25, 0.625, 0.2098, 0.625, 0.2098, 0.625, 0.25, 0.625, 0.612, 0.625, 0.5402, 0.625, 0.5402, 0.625, 0.612, 0.625, 0.5402, 0.625, 0.5, 0.625, 0.5, 0.625, 0.5402, 0.625, 0.4543, 0.625, 0.25, 0.625, 0.25, 0.625, 0.4543, 0.625, 0.0779, 0.625, 0.0, 0.625, 0.0, 0.625, 0.0779, 0.625, 0.7957, 0.625, 0.75, 0.625, 0.75, 0.625, 0.7957, 0.625, 0.0779, 0.625, 0.09532, 0.625, 0.09532, 0.625, 0.0779, 0.625, 0.6721, 0.625, 0.6547, 0.625, 0.6547, 0.625, 0.6721, 0.625, 0.1049, 0.625, 0.09532, 0.625, 0.09532, 0.625, 0.1049, 0.625, 0.75, 0.625, 0.6721, 0.625, 0.6721, 0.625, 0.75, 0.625, 0.6451, 0.625, 0.612, 0.625, 0.612, 0.625, 0.6451, 0.625, 0.2098, 0.625, 0.138, 0.625, 0.138, 0.625, 0.2098, 0.625, 0.138, 0.625, 0.1049, 0.625, 0.1049, 0.625, 0.138, 0.625, 0.6547, 0.625, 0.6451, 0.625, 0.6451, 0.625, 0.6547, 0.625, 1.0, 0.625, 0.7957, 0.625, 0.7957, 0.625, 1.0, 0.625, 0.5, 0.625, 0.4543, 0.625, 0.4543, 0.625, 0.5, 0.625, 0.25, 0.625, 0.2098, 0.625, 0.2098, 0.625, 0.25, 0.625, 0.612, 0.625, 0.5402, 0.625, 0.5402, 0.625, 0.612, 0.625, 0.5402, 0.625, 0.5, 0.625, 0.5, 0.625, 0.5402, 0.625, 0.4543, 0.625, 0.25, 0.625, 0.25, 0.625, 0.4543, 0.625, 0.0779, 0.625, 0.0, 0.625, 0.0, 0.625, 0.0779, 0.625, 0.7957, 0.625, 0.75, 0.625, 0.75, 0.625, 0.7957, 0.875, 0.6547, 0.625, 0.09532, 0.625, 0.09532, 0.875, 0.6547, 0.875, 0.6721, 0.625, 0.0779, 0.625, 0.09532, 0.875, 0.6547, 0.875, 0.6721, 0.875, 0.6721, 0.625, 0.0779, 0.625, 0.0779, 0.875, 0.6721, 0.875, 0.6547, 0.875, 0.6547, 0.875, 0.6721])
me_cube_002.materials.append(mat_house)
me_cube_002.materials.append(mat_floor)
me_cube_002.materials.append(mat_wall)
me_cube_002.update()
me_cube_003 = bpy.data.meshes.new('Cube.003')
me_cube_003.from_pydata([(-8.453, 3.628, -2.319), (-8.453, 3.628, 2.007), (-8.453, 3.87, -2.319), (-8.453, 3.87, 2.007), (-1.103, 3.628, -2.319), (-1.103, 3.628, 2.007), (-1.103, 3.87, -2.319), (-1.103, 3.87, 2.007), (-1.292, 3.87, -2.319), (-1.292, 3.87, 2.007), (-1.292, 3.628, -2.319), (-1.292, 3.628, 2.007), (-1.103, -4.255, 2.007), (-1.103, -4.255, -2.319), (-1.292, -4.255, -2.319), (-1.292, -4.255, 2.007), (-1.103, -4.09, 2.007), (-1.103, -4.09, -2.319), (-1.292, -4.09, -2.319), (-1.292, -4.09, 2.007), (-8.508, -4.255, 2.007), (-8.508, -4.255, -2.319), (-8.508, -4.09, -2.319), (-8.508, -4.09, 2.007), (-0.7287, -4.255, 2.007), (-0.7287, -4.255, -2.319), (-0.7287, -4.09, 2.007), (-0.7287, -4.09, -2.319), (1.072, -4.255, 2.007), (1.072, -4.255, -2.319), (1.072, -4.09, 2.007), (1.072, -4.09, -2.319), (1.392, -4.255, 2.007), (1.392, -4.255, -2.319), (1.392, -4.09, 2.007), (1.392, -4.09, -2.319), (1.072, 3.858, 2.007), (1.072, 3.858, -2.319), (1.392, 3.858, 2.007), (1.392, 3.858, -2.319), (1.072, 3.612, 2.007), (1.072, 3.612, -2.319), (1.392, 3.612, -2.319), (1.392, 3.612, 2.007), (7.854, 3.858, 2.007), (7.854, 3.858, -2.319), (7.854, 3.612, 2.007), (7.854, 3.612, -2.319), (-1.103, 0.1635, -2.319), (-1.292, 0.1635, 2.007), (-1.103, 0.1635, 2.007), (-1.292, 0.1635, -2.319), (-1.103, 1.398, -2.319), (-1.292, 1.398, 2.007), (-1.103, 1.398, 2.007), (-1.292, 1.398, -2.319), (-8.453, 3.628, 0.2329), (-8.453, 3.87, 0.2329), (-1.103, 3.87, 0.2329), (-1.103, 3.628, 0.2329), (-1.292, 3.628, 0.3263), (-1.292, 3.87, 0.2329), (-1.292, 1.398, 0.3263), (-1.103, 1.398, 0.3347), (-1.103, -4.255, 0.3264), (-1.292, -4.255, 0.3264), (-1.292, -4.09, 0.3264), (-1.103, -4.09, 0.3264), (-8.508, -4.255, 0.3264), (-8.508, -4.09, 0.3264), (-0.7287, -4.255, 0.3264), (-0.7287, -4.09, 0.3264), (1.072, -4.255, 0.3264), (1.072, -4.09, 0.3264), (1.392, -4.255, 0.3264), (1.392, -4.09, 0.3264), (1.072, 3.858, 0.3264), (1.392, 3.858, 0.3264), (1.392, 3.612, 0.3264), (1.072, 3.612, 0.3264), (7.854, 3.858, 0.3264), (7.854, 3.612, 0.3264), (-1.103, 0.1635, 0.3264), (-1.292, 0.1635, 0.3264), (1.072, -6.448, 0.3264), (1.072, -6.448, -2.319), (1.392, -6.448, 0.3264), (1.392, -6.448, -2.319), (1.392, -6.448, 2.007), (1.072, -6.448, 2.007), (4.623, 3.612, 2.007), (4.623, 3.858, 2.007), (4.812, 3.858, -2.319), (4.812, 3.612, -2.319), (4.812, 3.612, 0.3264), (4.812, 3.858, 0.3264), (6.238, 3.612, 2.007), (6.049, 3.612, -2.319), (6.049, 3.612, 0.3264), (6.049, 3.858, 0.3264), (6.238, 3.858, 2.007), (6.049, 3.858, -2.319)], [], [(56, 1, 3, 57), (61, 9, 7, 58), (58, 7, 5, 59), (60, 11, 1, 56), (8, 6, 4, 10), (9, 3, 1, 11), (7, 9, 11, 5), (2, 8, 10, 0), (16, 12, 24, 26), (57, 3, 9, 61), (64, 12, 15, 65), (15, 19, 23, 20), (18, 17, 13, 14), (16, 19, 15, 12), (50, 49, 19, 16), (51, 48, 17, 18), (83, 51, 18, 66), (82, 50, 16, 67), (69, 22, 21, 68), (65, 15, 20, 68), (66, 18, 22, 69), (18, 14, 21, 22), (26, 24, 28, 30), (67, 16, 26, 71), (64, 13, 25, 70), (13, 17, 27, 25), (29, 31, 35, 33), (25, 27, 31, 29), (70, 25, 29, 72), (71, 26, 30, 73), (75, 34, 32, 74), (33, 74, 86, 87), (79, 40, 36, 76), (30, 28, 32, 34), (76, 36, 38, 77), (42, 41, 37, 39), (40, 43, 38, 36), (100, 96, 46, 44), (75, 35, 42, 78), (30, 34, 43, 40), (35, 31, 41, 42), (73, 30, 40, 79), (81, 47, 45, 80), (99, 100, 44, 80), (98, 97, 47, 81), (97, 101, 45, 47), (55, 52, 48, 51), (5, 11, 53, 54), (10, 4, 52, 55), (60, 10, 55, 62), (59, 5, 54, 63), (4, 59, 63, 52), (11, 60, 62, 53), (2, 57, 61, 8), (10, 60, 56, 0), (6, 58, 59, 4), (8, 61, 58, 6), (0, 56, 57, 2), (96, 98, 81, 46), (101, 99, 80, 45), (46, 81, 80, 44), (31, 73, 79, 41), (34, 75, 78, 43), (37, 76, 77, 39), (41, 79, 76, 37), (32, 28, 89, 88), (35, 75, 74, 33), (27, 71, 73, 31), (24, 70, 72, 28), (12, 64, 70, 24), (17, 67, 71, 27), (19, 66, 69, 23), (14, 65, 68, 21), (23, 69, 68, 20), (48, 82, 67, 17), (49, 83, 66, 19), (13, 64, 65, 14), (63, 54, 50, 82), (49, 53, 62, 83), (50, 54, 53, 49), (82, 48, 51, 83), (63, 82, 83, 62), (52, 63, 62, 55), (84, 85, 87, 86), (89, 84, 86, 88), (74, 32, 88, 86), (29, 33, 87, 85), (28, 72, 84, 89), (72, 29, 85, 84), (39, 77, 95, 92), (43, 78, 94, 90), (42, 39, 92, 93), (78, 42, 93, 94), (77, 38, 91, 95), (38, 43, 90, 91), (90, 94, 98, 96), (93, 92, 101, 97), (95, 91, 100, 99), (91, 90, 96, 100), (98, 99, 101, 97), (98, 94, 95, 99), (95, 94, 93, 92)])
_uv = me_cube_003.uv_layers.new(name='UVMap')
_uv.uv.foreach_set('vector', [0.5225, 0.0, 0.625, 0.0, 0.625, 0.25, 0.5225, 0.25, 0.5225, 0.4936, 0.625, 0.4936, 0.625, 0.5, 0.5225, 0.5, 0.5225, 0.5, 0.625, 0.5, 0.625, 0.75, 0.5225, 0.75, 0.5225, 0.7564, 0.625, 0.7564, 0.625, 1.0, 0.5225, 1.0, 0.3686, 0.5, 0.375, 0.5, 0.375, 0.75, 0.3686, 0.75, 0.6314, 0.5, 0.875, 0.5, 0.875, 0.75, 0.6314, 0.75, 0.625, 0.5, 0.6314, 0.5, 0.6314, 0.75, 0.625, 0.75, 0.125, 0.5, 0.3686, 0.5, 0.3686, 0.75, 0.125, 0.75, 0.625, 0.75, 0.625, 0.75, 0.625, 0.75, 0.625, 0.75, 0.5225, 0.25, 0.625, 0.25, 0.625, 0.4936, 0.5225, 0.4936, 0.5279, 0.75, 0.625, 0.75, 0.625, 0.7564, 0.5279, 0.7564, 0.6314, 0.75, 0.6314, 0.75, 0.6314, 0.75, 0.6314, 0.75, 0.3686, 0.75, 0.375, 0.75, 0.375, 0.75, 0.3686, 0.75, 0.625, 0.75, 0.6314, 0.75, 0.6314, 0.75, 0.625, 0.75, 0.625, 0.75, 0.6314, 0.75, 0.6314, 0.75, 0.625, 0.75, 0.3686, 0.75, 0.375, 0.75, 0.375, 0.75, 0.3686, 0.75, 0.5279, 0.7564, 0.375, 0.7564, 0.375, 0.7564, 0.5279, 0.7564, 0.5279, 0.75, 0.625, 0.75, 0.625, 0.75, 0.5279, 0.75, 0.5279, 0.7564, 0.375, 0.7564, 0.375, 0.7564, 0.5279, 0.7564, 0.5279, 0.7564, 0.625, 0.7564, 0.625, 0.7564, 0.5279, 0.7564, 0.5279, 0.7564, 0.375, 0.7564, 0.375, 0.7564, 0.5279, 0.7564, 0.3686, 0.75, 0.3686, 0.75, 0.3686, 0.75, 0.3686, 0.75, 0.625, 0.75, 0.625, 0.75, 0.625, 0.75, 0.625, 0.75, 0.5279, 0.75, 0.625, 0.75, 0.625, 0.75, 0.5279, 0.75, 0.5279, 0.75, 0.375, 0.75, 0.375, 0.75, 0.5279, 0.75, 0.375, 0.75, 0.375, 0.75, 0.375, 0.75, 0.375, 0.75, 0.375, 0.75, 0.375, 0.75, 0.375, 0.75, 0.375, 0.75, 0.375, 0.75, 0.375, 0.75, 0.375, 0.75, 0.375, 0.75, 0.5279, 0.75, 0.375, 0.75, 0.375, 0.75, 0.5279, 0.75, 0.5279, 0.75, 0.625, 0.75, 0.625, 0.75, 0.5279, 0.75, 0.5279, 0.75, 0.625, 0.75, 0.625, 0.75, 0.5279, 0.75, 0.375, 0.75, 0.5279, 0.75, 0.5279, 0.75, 0.375, 0.75, 0.5279, 0.75, 0.625, 0.75, 0.625, 0.75, 0.5279, 0.75, 0.625, 0.75, 0.625, 0.75, 0.625, 0.75, 0.625, 0.75, 0.5279, 0.75, 0.625, 0.75, 0.625, 0.75, 0.5279, 0.75, 0.375, 0.75, 0.375, 0.75, 0.375, 0.75, 0.375, 0.75, 0.625, 0.75, 0.625, 0.75, 0.625, 0.75, 0.625, 0.75, 0.625, 0.75, 0.625, 0.75, 0.625, 0.75, 0.625, 0.75, 0.5279, 0.75, 0.375, 0.75, 0.375, 0.75, 0.5279, 0.75, 0.625, 0.75, 0.625, 0.75, 0.625, 0.75, 0.625, 0.75, 0.375, 0.75, 0.375, 0.75, 0.375, 0.75, 0.375, 0.75, 0.5279, 0.75, 0.625, 0.75, 0.625, 0.75, 0.5279, 0.75, 0.5279, 0.75, 0.375, 0.75, 0.375, 0.75, 0.5279, 0.75, 0.5279, 0.75, 0.625, 0.75, 0.625, 0.75, 0.5279, 0.75, 0.5279, 0.75, 0.375, 0.75, 0.375, 0.75, 0.5279, 0.75, 0.375, 0.75, 0.375, 0.75, 0.375, 0.75, 0.375, 0.75, 0.3686, 0.75, 0.375, 0.75, 0.375, 0.75, 0.3686, 0.75, 0.625, 0.75, 0.6314, 0.75, 0.6314, 0.75, 0.625, 0.75, 0.3686, 0.75, 0.375, 0.75, 0.375, 0.75, 0.3686, 0.75, 0.5225, 0.7564, 0.375, 0.7564, 0.375, 0.7564, 0.5225, 0.7564, 0.5225, 0.75, 0.625, 0.75, 0.625, 0.75, 0.5225, 0.75, 0.375, 0.75, 0.5225, 0.75, 0.5225, 0.75, 0.375, 0.75, 0.625, 0.7564, 0.5225, 0.7564, 0.5225, 0.7564, 0.625, 0.7564, 0.375, 0.25, 0.5225, 0.25, 0.5225, 0.4936, 0.375, 0.4936, 0.375, 0.7564, 0.5225, 0.7564, 0.5225, 1.0, 0.375, 1.0, 0.375, 0.5, 0.5225, 0.5, 0.5225, 0.75, 0.375, 0.75, 0.375, 0.4936, 0.5225, 0.4936, 0.5225, 0.5, 0.375, 0.5, 0.375, 0.0, 0.5225, 0.0, 0.5225, 0.25, 0.375, 0.25, 0.625, 0.75, 0.5279, 0.75, 0.5279, 0.75, 0.625, 0.75, 0.375, 0.75, 0.5279, 0.75, 0.5279, 0.75, 0.375, 0.75, 0.625, 0.75, 0.5279, 0.75, 0.5279, 0.75, 0.625, 0.75, 0.375, 0.75, 0.5279, 0.75, 0.5279, 0.75, 0.375, 0.75, 0.625, 0.75, 0.5279, 0.75, 0.5279, 0.75, 0.625, 0.75, 0.375, 0.75, 0.5279, 0.75, 0.5279, 0.75, 0.375, 0.75, 0.375, 0.75, 0.5279, 0.75, 0.5279, 0.75, 0.375, 0.75, 0.625, 0.75, 0.625, 0.75, 0.625, 0.75, 0.625, 0.75, 0.375, 0.75, 0.5279, 0.75, 0.5279, 0.75, 0.375, 0.75, 0.375, 0.75, 0.5279, 0.75, 0.5279, 0.75, 0.375, 0.75, 0.625, 0.75, 0.5279, 0.75, 0.5279, 0.75, 0.625, 0.75, 0.625, 0.75, 0.5279, 0.75, 0.5279, 0.75, 0.625, 0.75, 0.375, 0.75, 0.5279, 0.75, 0.5279, 0.75, 0.375, 0.75, 0.625, 0.7564, 0.5279, 0.7564, 0.5279, 0.7564, 0.625, 0.7564, 0.375, 0.7564, 0.5279, 0.7564, 0.5279, 0.7564, 0.375, 0.7564, 0.625, 0.7564, 0.5279, 0.7564, 0.5279, 0.7564, 0.625, 0.7564, 0.375, 0.75, 0.5279, 0.75, 0.5279, 0.75, 0.375, 0.75, 0.625, 0.7564, 0.5279, 0.7564, 0.5279, 0.7564, 0.625, 0.7564, 0.375, 0.75, 0.5279, 0.75, 0.5279, 0.7564, 0.375, 0.7564, 0.5225, 0.75, 0.625, 0.75, 0.625, 0.75, 0.5279, 0.75, 0.625, 0.7564, 0.625, 0.7564, 0.5225, 0.7564, 0.5279, 0.7564, 0.625, 0.75, 0.625, 0.75, 0.6314, 0.75, 0.625, 0.7564, 0.5279, 0.75, 0.375, 0.75, 0.3686, 0.75, 0.5279, 0.7564, 0.5225, 0.75, 0.5279, 0.75, 0.5279, 0.7564, 0.5225, 0.7564, 0.375, 0.75, 0.5225, 0.75, 0.5225, 0.7564, 0.375, 0.7564, 0.5279, 0.75, 0.375, 0.75, 0.375, 0.75, 0.5279, 0.75, 0.625, 0.75, 0.5279, 0.75, 0.5279, 0.75, 0.625, 0.75, 0.5279, 0.75, 0.625, 0.75, 0.625, 0.75, 0.5279, 0.75, 0.375, 0.75, 0.375, 0.75, 0.375, 0.75, 0.375, 0.75, 0.625, 0.75, 0.5279, 0.75, 0.5279, 0.75, 0.625, 0.75, 0.5279, 0.75, 0.375, 0.75, 0.375, 0.75, 0.5279, 0.75, 0.375, 0.75, 0.5279, 0.75, 0.5279, 0.75, 0.375, 0.75, 0.625, 0.75, 0.5279, 0.75, 0.5279, 0.75, 0.625, 0.75, 0.375, 0.75, 0.375, 0.75, 0.375, 0.75, 0.375, 0.75, 0.5279, 0.75, 0.375, 0.75, 0.375, 0.75, 0.5279, 0.75, 0.5279, 0.75, 0.625, 0.75, 0.625, 0.75, 0.5279, 0.75, 0.625, 0.75, 0.625, 0.75, 0.625, 0.75, 0.625, 0.75, 0.625, 0.75, 0.5279, 0.75, 0.5279, 0.75, 0.625, 0.75, 0.375, 0.75, 0.375, 0.75, 0.375, 0.75, 0.375, 0.75, 0.5279, 0.75, 0.625, 0.75, 0.625, 0.75, 0.5279, 0.75, 0.625, 0.75, 0.625, 0.75, 0.625, 0.75, 0.625, 0.75, 0.5279, 0.75, 0.5279, 0.75, 0.375, 0.75, 0.375, 0.75, 0.5279, 0.75, 0.5279, 0.75, 0.5279, 0.75, 0.5279, 0.75, 0.5279, 0.75, 0.5279, 0.75, 0.375, 0.75, 0.375, 0.75])
me_cube_003.materials.append(mat_wall)
me_cube_003.update()
me_plane = bpy.data.meshes.new('Plane')
me_plane.from_pydata([(-33.45, -81.41, 0.1721), (33.37, -81.41, 0.1721), (-33.45, 81.41, 0.1721), (33.37, 81.41, 0.1721), (-9.358, -81.41, 0.1721), (9.278, -81.41, 0.1721), (9.278, 81.41, 0.1721), (-9.358, 81.41, 0.1721), (-9.358, -81.41, -0.8603), (9.278, -81.41, -0.8603), (9.278, 81.41, -0.8603), (-9.358, 81.41, -0.8603), (15.25, -81.41, 0.1721), (15.25, 81.41, 0.1721), (-14.34, 81.41, 0.1721), (-14.34, -81.41, 0.1721), (14.51, 81.41, 0.1721), (14.51, -81.41, 0.1721), (-13.68, -81.41, 0.1721), (-13.68, 81.41, 0.1721), (60.32, -81.41, 0.1721), (60.32, 81.41, 0.1721), (-61.83, -81.41, 0.1721), (-61.83, 81.41, 0.1721)], [], [(12, 1, 3, 13), (18, 4, 7, 19), (5, 6, 10, 9), (8, 9, 10, 11), (6, 7, 11, 10), (4, 5, 9, 8), (7, 4, 8, 11), (17, 12, 13, 16), (0, 15, 14, 2), (5, 17, 16, 6), (15, 18, 19, 14), (3, 1, 20, 21), (0, 2, 23, 22)])
me_plane.polygons.foreach_set('material_index', [0, 1, 1, 2, 0, 0, 1, 3, 0, 1, 3, 0, 0])
_uv = me_plane.uv_layers.new(name='UVMap')
_uv.uv.foreach_set('vector', [0.7493, 0.0, 1.0, 0.0, 1.0, 1.0, 0.7493, 1.0, 0.2735, 0.0, 0.3333, 0.0, 0.3333, 1.0, 0.2735, 1.0, 0.6667, 0.0, 0.6667, 1.0, 0.6667, 1.0, 0.6667, 0.0, 0.3333, 0.0, 0.6667, 0.0, 0.6667, 1.0, 0.3333, 1.0, 0.0, 0.0, 0.0, 0.0, 0.0, 0.0, 0.0, 0.0, 0.0, 0.0, 0.0, 0.0, 0.0, 0.0, 0.0, 0.0, 0.3333, 1.0, 0.3333, 0.0, 0.3333, 0.0, 0.3333, 1.0, 0.7391, 0.0, 0.7493, 0.0, 0.7493, 1.0, 0.7391, 1.0, 0.0, 0.0, 0.2645, 0.0, 0.2645, 1.0, 0.0, 1.0, 0.6667, 0.0, 0.7391, 0.0, 0.7391, 1.0, 0.6667, 1.0, 0.2645, 0.0, 0.2735, 0.0, 0.2735, 1.0, 0.2645, 1.0, 1.0, 1.0, 1.0, 0.0, 1.0, 0.0, 1.0, 1.0, 0.0, 0.0, 0.0, 1.0, 0.0, 1.0, 0.0, 0.0])
me_plane.materials.append(mat_grass)
me_plane.materials.append(mat_footwalk)
me_plane.materials.append(mat_road)
me_plane.materials.append(mat_wall)
me_plane.update()
me_cube = bpy.data.meshes.new('Cube')
me_cube.from_pydata([(-11.02, -31.11, -6.863), (-11.02, -31.11, -4.863), (-11.02, 31.11, -6.863), (-11.02, 31.11, -4.863), (11.02, -31.11, -6.863), (11.02, -31.11, -4.863), (11.02, 31.11, -6.863), (11.02, 31.11, -4.863), (-11.02, -31.11, 11.73), (-11.02, 31.11, 11.73), (11.02, 31.11, 11.73), (11.02, -31.11, 11.73)], [], [(0, 1, 3, 2), (2, 3, 7, 6), (6, 7, 5, 4), (4, 5, 1, 0), (2, 6, 4, 0), (5, 7, 10, 11), (10, 9, 8, 11), (3, 1, 8, 9), (1, 5, 11, 8), (7, 3, 9, 10)])
_uv = me_cube.uv_layers.new(name='UVMap')
_uv.uv.foreach_set('vector', [0.375, 0.0, 0.625, 0.0, 0.625, 0.25, 0.375, 0.25, 0.375, 0.25, 0.625, 0.25, 0.625, 0.5, 0.375, 0.5, 0.375, 0.5, 0.625, 0.5, 0.625, 0.75, 0.375, 0.75, 0.375, 0.75, 0.625, 0.75, 0.625, 1.0, 0.375, 1.0, 0.125, 0.5, 0.375, 0.5, 0.375, 0.75, 0.125, 0.75, 0.625, 0.75, 0.625, 0.5, 0.625, 0.5, 0.625, 0.75, 0.625, 0.5, 0.875, 0.5, 0.875, 0.75, 0.625, 0.75, 0.625, 0.25, 0.625, 0.0, 0.625, 0.0, 0.625, 0.25, 0.625, 1.0, 0.625, 0.75, 0.625, 0.75, 0.625, 1.0, 0.625, 0.5, 0.625, 0.25, 0.625, 0.25, 0.625, 0.5])
me_cube.materials.append(mat_school_wall)
me_cube.update()
me_cube_001 = bpy.data.meshes.new('Cube.001')
me_cube_001.from_pydata([(-0.3567, -0.4139, 5.848), (-0.3567, 0.4139, 5.848), (0.3567, -0.4139, 5.848), (0.3567, 0.4139, 5.848), (-8.271, -10.11, -2.955), (-8.985, -10.43, -2.894), (-8.271, 10.11, -2.955), (-8.985, 10.43, -2.894), (8.271, -10.11, -2.955), (8.985, -10.43, -2.894), (8.271, 10.11, -2.955), (8.985, 10.43, -2.894)], [], [(9, 2, 0, 5), (11, 3, 2, 9), (7, 1, 3, 11), (5, 0, 1, 7), (3, 1, 0, 2), (6, 4, 5, 7), (10, 6, 7, 11), (8, 10, 11, 9), (4, 8, 9, 5), (6, 10, 8, 4)])
me_cube_001.polygons.foreach_set('material_index', [0, 0, 0, 0, 0, 0, 0, 0, 0, 1])
_uv = me_cube_001.uv_layers.new(name='UVMap')
_uv.uv.foreach_set('vector', [0.3767, 0.75, 0.625, 0.75, 0.625, 1.0, 0.3767, 1.0, 0.3767, 0.5, 0.625, 0.5, 0.625, 0.75, 0.3767, 0.75, 0.3767, 0.25, 0.625, 0.25, 0.625, 0.5, 0.3767, 0.5, 0.3767, 0.0, 0.625, 0.0, 0.625, 0.25, 0.3767, 0.25, 0.625, 0.5, 0.875, 0.5, 0.875, 0.75, 0.625, 0.75, 0.1327, 0.5077, 0.1327, 0.7423, 0.125, 0.7492, 0.125, 0.5008, 0.3673, 0.5077, 0.1327, 0.5077, 0.1258, 0.5, 0.3742, 0.5, 0.3673, 0.7423, 0.3673, 0.5077, 0.3767, 0.5, 0.3767, 0.75, 0.1327, 0.7423, 0.3673, 0.7423, 0.3742, 0.75, 0.1258, 0.75, 0.1327, 0.5077, 0.3673, 0.5077, 0.3673, 0.7423, 0.1327, 0.7423])
me_cube_001.materials.append(mat_roof)
me_cube_001.materials.append(mat_wall)
me_cube_001.update()
me_cube_004 = bpy.data.meshes.new('Cube.004')
me_cube_004.from_pydata([(-4.185, -0.108, -1.772), (-4.185, -0.108, -1.324), (-4.185, 0.108, -1.772), (-4.185, 0.108, -1.324), (4.185, -0.108, -1.772), (4.185, -0.108, -1.324), (4.185, 0.108, -1.772), (4.185, 0.108, -1.324), (-4.185, -0.108, 3.096), (-4.185, 0.108, 3.096), (4.185, 0.108, 3.096), (4.185, -0.108, 3.096)], [], [(0, 1, 3, 2), (2, 3, 7, 6), (6, 7, 5, 4), (4, 5, 1, 0), (2, 6, 4, 0), (5, 7, 10, 11), (10, 9, 8, 11), (3, 1, 8, 9), (1, 5, 11, 8), (7, 3, 9, 10)])
_uv = me_cube_004.uv_layers.new(name='UVMap')
_uv.uv.foreach_set('vector', [0.375, 0.0, 0.625, 0.0, 0.625, 0.25, 0.375, 0.25, 0.375, 0.25, 0.625, 0.25, 0.625, 0.5, 0.375, 0.5, 0.375, 0.5, 0.625, 0.5, 0.625, 0.75, 0.375, 0.75, 0.375, 0.75, 0.625, 0.75, 0.625, 1.0, 0.375, 1.0, 0.125, 0.5, 0.375, 0.5, 0.375, 0.75, 0.125, 0.75, 0.625, 0.75, 0.625, 0.5, 0.625, 0.5, 0.625, 0.75, 0.625, 0.5, 0.875, 0.5, 0.875, 0.75, 0.625, 0.75, 0.625, 0.25, 0.625, 0.0, 0.625, 0.0, 0.625, 0.25, 0.625, 1.0, 0.625, 0.75, 0.625, 0.75, 0.625, 1.0, 0.625, 0.5, 0.625, 0.25, 0.625, 0.25, 0.625, 0.5])
me_cube_004.materials.append(mat_wall)
me_cube_004.update()
me_cube_005 = bpy.data.meshes.new('Cube.005')
me_cube_005.from_pydata([(-11.58, -32.36, -5.496), (-0.2237, -22.45, 5.496), (-11.58, 32.36, -5.496), (-0.2237, 22.45, 5.496), (11.58, -32.36, -5.496), (0.2237, -22.45, 5.496), (11.58, 32.36, -5.496), (0.2237, 22.45, 5.496)], [], [(0, 1, 3, 2), (2, 3, 7, 6), (6, 7, 5, 4), (4, 5, 1, 0), (2, 6, 4, 0), (7, 3, 1, 5)])
_uv = me_cube_005.uv_layers.new(name='UVMap')
_uv.uv.foreach_set('vector', [0.375, 0.0, 0.625, 0.0, 0.625, 0.25, 0.375, 0.25, 0.375, 0.25, 0.625, 0.25, 0.625, 0.5, 0.375, 0.5, 0.375, 0.5, 0.625, 0.5, 0.625, 0.75, 0.375, 0.75, 0.375, 0.75, 0.625, 0.75, 0.625, 1.0, 0.375, 1.0, 0.125, 0.5, 0.375, 0.5, 0.375, 0.75, 0.125, 0.75, 0.625, 0.5, 0.875, 0.5, 0.875, 0.75, 0.625, 0.75])
me_cube_005.materials.append(mat_school_roof)
me_cube_005.update()
me_cube_006 = bpy.data.meshes.new('Cube.006')
me_cube_006.from_pydata([(-11.76, -36.78, -4.214), (-0.4028, -26.87, 6.778), (-11.76, 27.94, -3.771), (-0.4028, 18.03, 6.778), (11.41, -36.78, -4.214), (0.04466, -26.87, 6.778), (11.41, 27.94, -4.03), (0.975, 5.869, 1.752), (-0.4122, 15.55, 1.309), (-6.315, 20.7, -4.402), (6.45, 19.9, -2.482), (1.031, 11.85, 0.6171), (-11.76, -4.42, -4.214), (-0.4028, -4.42, 6.778), (11.41, -4.42, -3.645), (0.5098, -7.217, 0.1836)], [], [(12, 13, 3, 2), (7, 6, 10, 11), (14, 15, 5, 4), (4, 5, 1, 0), (12, 14, 4, 0), (15, 13, 1, 5), (9, 8, 11, 10), (6, 2, 9, 10), (3, 7, 11, 8), (2, 3, 8, 9), (7, 3, 13, 15), (2, 6, 14, 12), (6, 7, 15, 14), (0, 1, 13, 12)])
_uv = me_cube_006.uv_layers.new(name='UVMap')
_uv.uv.foreach_set('vector', [0.375, 0.125, 0.625, 0.125, 0.625, 0.25, 0.375, 0.25, 0.625, 0.5, 0.375, 0.5, 0.375, 0.5, 0.625, 0.5, 0.375, 0.625, 0.625, 0.625, 0.625, 0.75, 0.375, 0.75, 0.375, 0.75, 0.625, 0.75, 0.625, 1.0, 0.375, 1.0, 0.125, 0.625, 0.375, 0.625, 0.375, 0.75, 0.125, 0.75, 0.625, 0.625, 0.875, 0.625, 0.875, 0.75, 0.625, 0.75, 0.375, 0.25, 0.625, 0.25, 0.625, 0.5, 0.375, 0.5, 0.375, 0.5, 0.125, 0.5, 0.125, 0.5, 0.375, 0.5, 0.875, 0.5, 0.625, 0.5, 0.625, 0.5, 0.875, 0.5, 0.375, 0.25, 0.625, 0.25, 0.625, 0.25, 0.375, 0.25, 0.625, 0.5, 0.875, 0.5, 0.875, 0.625, 0.625, 0.625, 0.125, 0.5, 0.375, 0.5, 0.375, 0.625, 0.125, 0.625, 0.375, 0.5, 0.625, 0.5, 0.625, 0.625, 0.375, 0.625, 0.375, 0.0, 0.625, 0.0, 0.625, 0.125, 0.375, 0.125])
me_cube_006.materials.append(mat_school_roof)
me_cube_006.update()

# ---- objects
ob_house = bpy.data.objects.new('House', me_cube_002)
ob_upper_rooms = bpy.data.objects.new('Upper Rooms', me_cube_003)
ob_floor = bpy.data.objects.new('Floor', me_plane)
ob_school = bpy.data.objects.new('School', me_cube)
ob_roof = bpy.data.objects.new('Roof', me_cube_001)
ob_stairwall = bpy.data.objects.new('StairWall', me_cube_004)
ob_school_roof = bpy.data.objects.new('School Roof', me_cube_005)
ob_school_roof_broken = bpy.data.objects.new('School Roof Broken', me_cube_006)

# ---- transforms, parenting, visibility, modifiers, constraints
ob_house.location = (1.151, 2.359, 3.754)
ob_upper_rooms.location = (0.3418, -3.608, 6.905)
ob_floor.location = (-23.49, 9.537e-07, -0.3517)
ob_school.location = (-48.95, 0.0, 6.647)
ob_roof.location = (0.0, 0.0, 11.76)
ob_stairwall.location = (3.962, 6.706, 1.548)
ob_school_roof.location = (-48.89, 0.0, 23.56)
ob_school_roof_broken.location = (-48.71, 4.42, 22.27)

# ---- collection membership
col_collection.objects.link(ob_house)
col_collection.objects.link(ob_upper_rooms)
col_collection.objects.link(ob_floor)
col_collection.objects.link(ob_school)
col_collection.objects.link(ob_roof)
col_collection.objects.link(ob_stairwall)
col_collection.objects.link(ob_school_roof)
col_collection.objects.link(ob_school_roof_broken)

# ---- scene / render settings (as saved in the file)
scene.frame_start = 1; scene.frame_end = 250; scene.frame_set(232)
scene.render.engine = 'BLENDER_EEVEE_NEXT'
scene.cycles.sampling_pattern = 'TABULATED_SOBOL'
scene.cycles.use_light_tree = False
scene.view_settings.view_transform = 'Filmic'
bpy.context.view_layer.update()

# ---- added for rendering (the .blend has no active camera and no usable light): camera, sun
cam_auto = bpy.data.cameras.new('AutoCamera')
cam_auto.lens = 50.0
cam_auto.sensor_width = 36.0
cam_auto.clip_end = 3341.35
ob_auto_camera = bpy.data.objects.new('AutoCamera', cam_auto)
scene.collection.objects.link(ob_auto_camera)
ob_auto_camera.location = (166.148, -228.469, 166.233)
ob_auto_camera.rotation_euler = (1.09748, -7.21219e-08, 0.694738)
scene.camera = ob_auto_camera
light_auto_sun = bpy.data.lights.new('AutoSun', 'SUN')
light_auto_sun.energy = 3.0
light_auto_sun.angle = 0.0523599
ob_auto_sun = bpy.data.objects.new('AutoSun', light_auto_sun)
scene.collection.objects.link(ob_auto_sun)
ob_auto_sun.rotation_euler = (0.872665, 0.174533, 0.523599)
bpy.context.view_layer.update()
